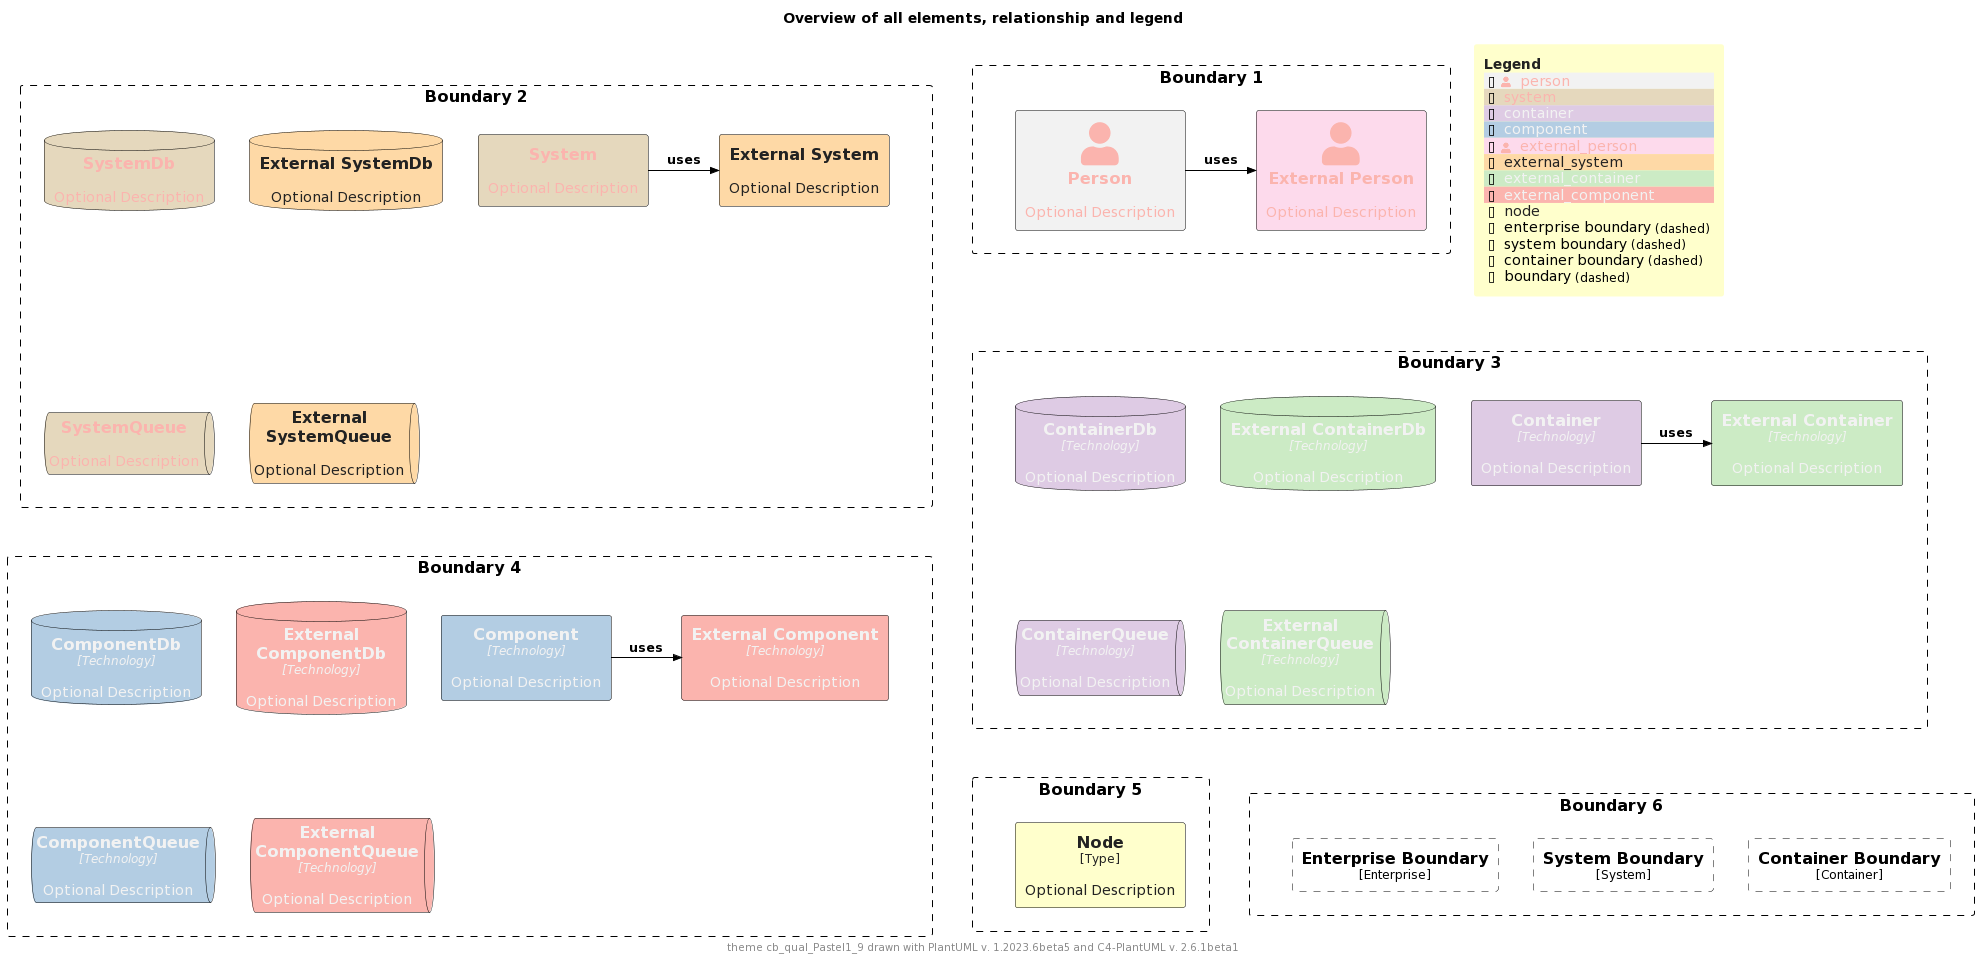

The diagram above was rendered by PlantUML. Its source (embedded in the PNG):
@startuml
'Theme: "puml-theme-cb_qual_Pastel1_9.puml"
'Theme colors
' Metadata
' Created: 2023-05-02 22:09:48.987037+00:00
!$THEME = "cb_qual_Pastel1_9"

!function $textcolor($bgColor)
!if $bgColor == $COLOR_INDEX_0 || $bgColor == $COLOR_INDEX_1 || $bgColor == $COLOR_INDEX_2 || $bgColor == $COLOR_INDEX_3
!return $COLOR_INDEX_8
!elseif $bgColor == $COLOR_INDEX_6 || $bgColor == $COLOR_INDEX_7 || $bgColor == $COLOR_INDEX_8
!return $COLOR_INDEX_0
!elseif %is_light($bgColor)
!return "#222222"
!elseif %is_dark($bgColor)
!return "#dddddd"
!else
!return $COLOR_TEXT_FALLBACK_COLOR
!endif
!endfunction

!$COLOR_INDEX_0="#FBB4AE"
!$COLOR_INDEX_1="#B3CDE3"
!$COLOR_INDEX_2="#CCEBC5"
!$COLOR_INDEX_3="#DECBE4"
!$COLOR_INDEX_4="#FED9A6"
!$COLOR_INDEX_5="#FFFFCC"
!$COLOR_INDEX_6="#E5D8BD"
!$COLOR_INDEX_7="#FDDAEC"
!$COLOR_INDEX_8="#F2F2F2"
!$COLOR_BORDER_COLOR="#000000"

!$COLOR_TEXT_LIGHT=$COLOR_INDEX_0
!$COLOR_TEXT_DARK=$COLOR_INDEX_8
!$COLOR_TEXT_NEUTRAL=$textcolor($COLOR_INDEX_4)
!$COLOR_REL_COLOR=$textcolor($COLOR_INDEX_8)

!$COLOR_TEXT_FALLBACK_COLOR ?= "#000000"

' stereotype and technology font size
!$STEREOTYPE_FONT_SIZE ?= 12
!$TECHN_FONT_SIZE ?= 12

' default text color of all elements
!$ELEMENT_FONT_COLOR ?= $COLOR_TEXT_FALLBACK_COLOR

' arrow related colors and text size
!$ARROW_COLOR ?= $COLOR_TEXT_FALLBACK_COLOR
!$ARROW_FONT_COLOR ?= $COLOR_TEXT_FALLBACK_COLOR
!$ARROW_FONT_SIZE ?= 12

' (default) boundary related colors and style
!$BOUNDARY_COLOR ?= $COLOR_BORDER_COLOR
!$BOUNDARY_BG_COLOR ?= "transparent"
!$BOUNDARY_BORDER_STYLE ?= "dashed"

' person related colors
!$PERSON_BG_COLOR ?= $COLOR_INDEX_8
!$PERSON_FONT_COLOR ?= $textcolor($PERSON_BG_COLOR)
!$PERSON_BORDER_COLOR ?= $COLOR_BORDER_COLOR

' external person related colors
!$EXTERNAL_PERSON_BG_COLOR ?= $COLOR_INDEX_7
!$EXTERNAL_PERSON_FONT_COLOR ?= $textcolor($EXTERNAL_PERSON_BG_COLOR)
!$EXTERNAL_PERSON_BORDER_COLOR ?= $COLOR_BORDER_COLOR

' system related colors
!$SYSTEM_BG_COLOR ?= $COLOR_INDEX_6
!$SYSTEM_FONT_COLOR ?= $textcolor($SYSTEM_BG_COLOR)
!$SYSTEM_BORDER_COLOR ?= $COLOR_BORDER_COLOR

' external system related colors
!$EXTERNAL_SYSTEM_BG_COLOR ?= $COLOR_INDEX_4
!$EXTERNAL_SYSTEM_FONT_COLOR ?= $textcolor($EXTERNAL_SYSTEM_BG_COLOR)
!$EXTERNAL_SYSTEM_BORDER_COLOR ?= $COLOR_BORDER_COLOR

' system boundary related colors and style
!$SYSTEM_BOUNDARY_COLOR ?= $BOUNDARY_COLOR
!$SYSTEM_BOUNDARY_BG_COLOR ?= $BOUNDARY_BG_COLOR
!$SYSTEM_BOUNDARY_BORDER_STYLE ?= $BOUNDARY_BORDER_STYLE

' enterprise boundary related colors and style
!$ENTERPRISE_BOUNDARY_COLOR ?= $BOUNDARY_COLOR
!$ENTERPRISE_BOUNDARY_BG_COLOR ?= $BOUNDARY_BG_COLOR
!$ENTERPRISE_BOUNDARY_BORDER_STYLE ?= $BOUNDARY_BORDER_STYLE

' container related colors
!$CONTAINER_BG_COLOR ?= $COLOR_INDEX_3
!$CONTAINER_FONT_COLOR ?= $textcolor($CONTAINER_BG_COLOR)
!$CONTAINER_BORDER_COLOR ?= $COLOR_BORDER_COLOR

' external container related colors
!$EXTERNAL_CONTAINER_BG_COLOR ?= $COLOR_INDEX_2
!$EXTERNAL_CONTAINER_FONT_COLOR ?= $textcolor($EXTERNAL_CONTAINER_BG_COLOR)
!$EXTERNAL_CONTAINER_BORDER_COLOR ?= $COLOR_BORDER_COLOR

' container boundary related colors and style
!$CONTAINER_BOUNDARY_COLOR ?= $BOUNDARY_COLOR
!$CONTAINER_BOUNDARY_BG_COLOR ?= $BOUNDARY_BG_COLOR
!$CONTAINER_BOUNDARY_BORDER_STYLE ?= $BOUNDARY_BORDER_STYLE

' component related colors
!$COMPONENT_BG_COLOR ?= $COLOR_INDEX_1
!$COMPONENT_FONT_COLOR ?= $textcolor($COMPONENT_BG_COLOR)
!$COMPONENT_BORDER_COLOR ?= $COLOR_BORDER_COLOR

' external component related colors
!$EXTERNAL_COMPONENT_BG_COLOR ?= $COLOR_INDEX_0
!$EXTERNAL_COMPONENT_FONT_COLOR ?= $textcolor($EXTERNAL_COMPONENT_BG_COLOR)
!$EXTERNAL_COMPONENT_BORDER_COLOR ?= $COLOR_BORDER_COLOR

' node related colors
!$NODE_BG_COLOR ?= $COLOR_INDEX_5
!$NODE_FONT_COLOR ?= $textcolor($NODE_BG_COLOR)
!$NODE_BORDER_COLOR ?= $COLOR_BORDER_COLOR

' legend colors and sizes
!$LEGEND_TITLE_COLOR ?= $textcolor($COLOR_INDEX_5)
!$LEGEND_FONT_COLOR ?= $textcolor($COLOR_INDEX_5)
!$LEGEND_BG_COLOR ?= $COLOR_INDEX_5
!$LEGEND_BORDER_COLOR ?= $COLOR_INDEX_5
!$LEGEND_DARK_COLOR ?= $COLOR_TEXT_DARK
!$LEGEND_LIGHT_COLOR ?= $COLOR_TEXT_LIGHT

!$LEGEND_DETAILS_SMALL_SIZE ?= 8
!$LEGEND_DETAILS_NORMAL_SIZE ?= 12

' legend related texts
!$LEGEND_SHADOW_TEXT ?= "shadow"
!$LEGEND_NO_SHADOW_TEXT ?= "no shadow"
!$LEGEND_NO_FONT_BG_TEXT ?= "last text and back color"
!$LEGEND_NO_FONT_TEXT ?= "last text color"
!$LEGEND_NO_BG_TEXT ?= "last back color"
!$LEGEND_NO_LINE_TEXT ?= "last line color"
!$LEGEND_ROUNDED_BOX ?= "rounded box"
!$LEGEND_EIGHT_SIDED ?= "eight sided"
!$LEGEND_DOTTED_LINE ?= "dotted"
!$LEGEND_DASHED_LINE ?= "dashed"
!$LEGEND_BOLD_LINE ?= "bold"
!$LEGEND_BOUNDARY ?= "boundary"
!$LEGEND_DASHED_BOUNDARY ?= "dashed"
' transparent is ignored, produces smaller legends
' !$LEGEND_DASHED_TRANSPARENT_BOUNDARY ?= "dashed, transparent"
!$LEGEND_DASHED_TRANSPARENT_BOUNDARY ?= "dashed"

' sketch related colors, font and texts
!$SKETCH_BG_COLOR ?= "transparent"
!$SKETCH_FONT_COLOR ?= $COLOR_INDEX_8
!$SKETCH_WARNING_COLOR ?= $COLOR_INDEX_0

!$SKETCH_FONT_NAME ?= "Gochi Hand"

!$SKETCH_FOOTER_WARNING ?= "Warning:"
!$SKETCH_FOOTER_TEXT ?= "Created for discussion, needs to be validated"

' size of rectangle shape corner markers
!$ROUNDED_BOX_SIZE ?= 25
!$EIGHT_SIDED_SIZE ?= 18

' Elements


' displays all elements, relationship and legend (can be included in the theme test)
!if %variable_exists("RELATIVE_INCLUDE")
  !include %get_variable_value("RELATIVE_INCLUDE")/C4_Component.puml
  !include %get_variable_value("RELATIVE_INCLUDE")/C4_Deployment.puml
!else
  !include https://raw.githubusercontent.com/plantuml-stdlib/C4-PlantUML/master/C4_Component.puml
  !include https://raw.githubusercontent.com/plantuml-stdlib/C4-PlantUML/master/C4_Deployment.puml
!endif

SetDefaultLegendEntries("person\nsystem\ncontainer\ncomponent\nexternal_person\nexternal_system\nexternal_container\nexternal_component\nnode\nenterprise_boundary\nsystem_boundary\ncontainer_boundary\nboundary")

title Overview of all elements, relationship and legend

footer theme $THEME drawn with PlantUML v. %version() and C4-PlantUML v. C4Version()

Boundary(b2, "Boundary 2") {
  System(system, "System", "Optional Description")
  System_Ext(externalSystem, "External System", "Optional Description")
  Rel_R(system, externalSystem, "uses")

  SystemDb(systemDb, "SystemDb", "Optional Description")
  SystemDb_Ext(externalSystemDb, "External SystemDb", "Optional Description")
  SystemQueue(systemQueue, "SystemQueue", "Optional Description")
  SystemQueue_Ext(externalSystemQueue, "External SystemQueue", "Optional Description")    
}

Boundary(b1, "Boundary 1") {
  Person(person, "Person", "Optional Description")
  Person_Ext(externalPerson, "External Person", "Optional Description")
  Rel_R(person, externalPerson, "uses")
}

Boundary(b3, "Boundary 3") {
  Container(container, "Container", "Technology", "Optional Description")
  Container_Ext(externalContainer, "External Container", "Technology", "Optional Description")
  Rel_R(container, externalContainer, "uses")

  ContainerDb(containerDb, "ContainerDb", "Technology", "Optional Description")
  ContainerDb_Ext(externalContainerDb, "External ContainerDb", "Technology", "Optional Description")
  ContainerQueue(containerQueue, "ContainerQueue", "Technology", "Optional Description")
  ContainerQueue_Ext(externalContainerQueue, "External ContainerQueue", "Technology", "Optional Description")
}

Boundary(b4, "Boundary 4") {
  Component(component, "Component", "Technology", "Optional Description")
  Component_Ext(externalComponent, "External Component", "Technology", "Optional Description")
  Rel_R(component, externalComponent, "uses")

  ComponentDb(componentDb, "ComponentDb", "Technology", "Optional Description")
  ComponentDb_Ext(externalComponentDb, "External ComponentDb", "Technology", "Optional Description")
  ComponentQueue(componentQueue, "ComponentQueue", "Technology", "Optional Description")
  ComponentQueue_Ext(externalComponentQueue, "External ComponentQueue", "Technology", "Optional Description")
}

Boundary(b5, "Boundary 5") {
  Node(node, "Node", "Type", "Optional Description")
}

Boundary(b6, "Boundary 6") {
  Enterprise_Boundary(eb, "Enterprise Boundary") {
  }

  System_Boundary(sb, "System Boundary") {
  }

  Container_Boundary(cb, "Container Boundary") {
  }

  Lay_R(eb,sb)
  Lay_R(sb,cb)
}

Lay_D(b2,b3)
Lay_R(b2,b1)
Lay_D(b3,b4)
Lay_D(b4,b5)
Lay_R(b5,b6)

SHOW_FLOATING_LEGEND()
@enduml